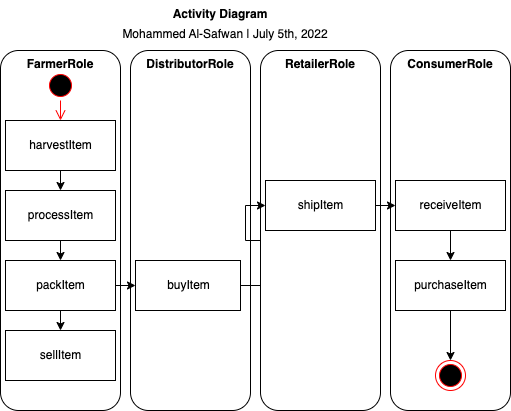

The diagram above was exported from draw.io. Its source (the exported page's mxGraphModel, read from the mxfile embedded in the PNG):
<mxGraphModel dx="275" dy="469" grid="1" gridSize="10" guides="1" tooltips="1" connect="1" arrows="1" fold="1" page="1" pageScale="1" pageWidth="827" pageHeight="1169" math="0" shadow="0">
  <root>
    <mxCell id="0" />
    <mxCell id="1" parent="0" />
    <mxCell id="gDCwKidPVUBtITBRMYM5-1" value="" style="rounded=1;whiteSpace=wrap;html=1;" vertex="1" parent="1">
      <mxGeometry y="50" width="120" height="360" as="geometry" />
    </mxCell>
    <mxCell id="gDCwKidPVUBtITBRMYM5-2" value="" style="rounded=1;whiteSpace=wrap;html=1;" vertex="1" parent="1">
      <mxGeometry x="130" y="50" width="120" height="360" as="geometry" />
    </mxCell>
    <mxCell id="gDCwKidPVUBtITBRMYM5-3" value="" style="rounded=1;whiteSpace=wrap;html=1;" vertex="1" parent="1">
      <mxGeometry x="260" y="50" width="120" height="360" as="geometry" />
    </mxCell>
    <mxCell id="gDCwKidPVUBtITBRMYM5-4" value="" style="rounded=1;whiteSpace=wrap;html=1;" vertex="1" parent="1">
      <mxGeometry x="390" y="50" width="120" height="360" as="geometry" />
    </mxCell>
    <mxCell id="gDCwKidPVUBtITBRMYM5-5" value="" style="ellipse;html=1;shape=startState;fillColor=#000000;strokeColor=#ff0000;" vertex="1" parent="1">
      <mxGeometry x="45" y="70" width="30" height="30" as="geometry" />
    </mxCell>
    <mxCell id="gDCwKidPVUBtITBRMYM5-6" value="" style="edgeStyle=orthogonalEdgeStyle;html=1;verticalAlign=bottom;endArrow=open;endSize=8;strokeColor=#ff0000;rounded=0;" edge="1" source="gDCwKidPVUBtITBRMYM5-5" parent="1">
      <mxGeometry relative="1" as="geometry">
        <mxPoint x="60" y="120" as="targetPoint" />
      </mxGeometry>
    </mxCell>
    <mxCell id="gDCwKidPVUBtITBRMYM5-9" style="edgeStyle=orthogonalEdgeStyle;rounded=0;orthogonalLoop=1;jettySize=auto;html=1;exitX=0.5;exitY=1;exitDx=0;exitDy=0;entryX=0.5;entryY=0;entryDx=0;entryDy=0;" edge="1" parent="1" source="gDCwKidPVUBtITBRMYM5-7" target="gDCwKidPVUBtITBRMYM5-8">
      <mxGeometry relative="1" as="geometry" />
    </mxCell>
    <mxCell id="gDCwKidPVUBtITBRMYM5-7" value="harvestItem" style="html=1;fillColor=none;" vertex="1" parent="1">
      <mxGeometry x="5" y="120" width="110" height="50" as="geometry" />
    </mxCell>
    <mxCell id="gDCwKidPVUBtITBRMYM5-11" style="edgeStyle=orthogonalEdgeStyle;rounded=0;orthogonalLoop=1;jettySize=auto;html=1;exitX=0.5;exitY=1;exitDx=0;exitDy=0;entryX=0.5;entryY=0;entryDx=0;entryDy=0;" edge="1" parent="1" source="gDCwKidPVUBtITBRMYM5-8" target="gDCwKidPVUBtITBRMYM5-10">
      <mxGeometry relative="1" as="geometry" />
    </mxCell>
    <mxCell id="gDCwKidPVUBtITBRMYM5-8" value="processItem" style="html=1;fillColor=none;" vertex="1" parent="1">
      <mxGeometry x="5" y="190" width="110" height="50" as="geometry" />
    </mxCell>
    <mxCell id="gDCwKidPVUBtITBRMYM5-13" style="edgeStyle=orthogonalEdgeStyle;rounded=0;orthogonalLoop=1;jettySize=auto;html=1;exitX=0.5;exitY=1;exitDx=0;exitDy=0;entryX=0.5;entryY=0;entryDx=0;entryDy=0;" edge="1" parent="1" source="gDCwKidPVUBtITBRMYM5-10" target="gDCwKidPVUBtITBRMYM5-12">
      <mxGeometry relative="1" as="geometry" />
    </mxCell>
    <mxCell id="gDCwKidPVUBtITBRMYM5-16" style="edgeStyle=orthogonalEdgeStyle;rounded=0;orthogonalLoop=1;jettySize=auto;html=1;exitX=1;exitY=0.5;exitDx=0;exitDy=0;entryX=0;entryY=0.5;entryDx=0;entryDy=0;" edge="1" parent="1" source="gDCwKidPVUBtITBRMYM5-10" target="gDCwKidPVUBtITBRMYM5-15">
      <mxGeometry relative="1" as="geometry" />
    </mxCell>
    <mxCell id="gDCwKidPVUBtITBRMYM5-10" value="packItem" style="html=1;fillColor=none;" vertex="1" parent="1">
      <mxGeometry x="5" y="260" width="110" height="50" as="geometry" />
    </mxCell>
    <mxCell id="gDCwKidPVUBtITBRMYM5-12" value="sellItem" style="html=1;fillColor=none;" vertex="1" parent="1">
      <mxGeometry x="5" y="330" width="110" height="50" as="geometry" />
    </mxCell>
    <mxCell id="gDCwKidPVUBtITBRMYM5-14" value="FarmerRole" style="text;align=center;fontStyle=1;verticalAlign=middle;spacingLeft=3;spacingRight=3;strokeColor=none;rotatable=0;points=[[0,0.5],[1,0.5]];portConstraint=eastwest;fillColor=none;" vertex="1" parent="1">
      <mxGeometry x="20" y="50" width="80" height="26" as="geometry" />
    </mxCell>
    <mxCell id="gDCwKidPVUBtITBRMYM5-18" style="edgeStyle=orthogonalEdgeStyle;rounded=0;orthogonalLoop=1;jettySize=auto;html=1;exitX=1;exitY=0.5;exitDx=0;exitDy=0;entryX=0;entryY=0.5;entryDx=0;entryDy=0;" edge="1" parent="1" source="gDCwKidPVUBtITBRMYM5-15" target="gDCwKidPVUBtITBRMYM5-17">
      <mxGeometry relative="1" as="geometry" />
    </mxCell>
    <mxCell id="gDCwKidPVUBtITBRMYM5-15" value="buyItem" style="html=1;fillColor=none;" vertex="1" parent="1">
      <mxGeometry x="135" y="260" width="105" height="50" as="geometry" />
    </mxCell>
    <mxCell id="gDCwKidPVUBtITBRMYM5-27" style="edgeStyle=orthogonalEdgeStyle;rounded=0;orthogonalLoop=1;jettySize=auto;html=1;exitX=1;exitY=0.5;exitDx=0;exitDy=0;entryX=0;entryY=0.5;entryDx=0;entryDy=0;" edge="1" parent="1" source="gDCwKidPVUBtITBRMYM5-17" target="gDCwKidPVUBtITBRMYM5-19">
      <mxGeometry relative="1" as="geometry" />
    </mxCell>
    <mxCell id="gDCwKidPVUBtITBRMYM5-17" value="shipItem" style="html=1;fillColor=none;" vertex="1" parent="1">
      <mxGeometry x="265" y="180" width="110" height="50" as="geometry" />
    </mxCell>
    <mxCell id="gDCwKidPVUBtITBRMYM5-21" style="edgeStyle=orthogonalEdgeStyle;rounded=0;orthogonalLoop=1;jettySize=auto;html=1;exitX=0.5;exitY=1;exitDx=0;exitDy=0;" edge="1" parent="1" source="gDCwKidPVUBtITBRMYM5-19" target="gDCwKidPVUBtITBRMYM5-20">
      <mxGeometry relative="1" as="geometry" />
    </mxCell>
    <mxCell id="gDCwKidPVUBtITBRMYM5-19" value="receiveItem" style="html=1;fillColor=none;" vertex="1" parent="1">
      <mxGeometry x="395" y="180" width="110" height="50" as="geometry" />
    </mxCell>
    <mxCell id="gDCwKidPVUBtITBRMYM5-29" style="edgeStyle=orthogonalEdgeStyle;rounded=0;orthogonalLoop=1;jettySize=auto;html=1;exitX=0.5;exitY=1;exitDx=0;exitDy=0;" edge="1" parent="1" source="gDCwKidPVUBtITBRMYM5-20" target="gDCwKidPVUBtITBRMYM5-28">
      <mxGeometry relative="1" as="geometry" />
    </mxCell>
    <mxCell id="gDCwKidPVUBtITBRMYM5-20" value="purchaseItem" style="html=1;fillColor=none;" vertex="1" parent="1">
      <mxGeometry x="395" y="260" width="110" height="50" as="geometry" />
    </mxCell>
    <mxCell id="gDCwKidPVUBtITBRMYM5-22" value="DistributorRole" style="text;align=center;fontStyle=1;verticalAlign=middle;spacingLeft=3;spacingRight=3;strokeColor=none;rotatable=0;points=[[0,0.5],[1,0.5]];portConstraint=eastwest;fillColor=none;" vertex="1" parent="1">
      <mxGeometry x="150" y="50" width="80" height="26" as="geometry" />
    </mxCell>
    <mxCell id="gDCwKidPVUBtITBRMYM5-23" value="RetailerRole" style="text;align=center;fontStyle=1;verticalAlign=middle;spacingLeft=3;spacingRight=3;strokeColor=none;rotatable=0;points=[[0,0.5],[1,0.5]];portConstraint=eastwest;fillColor=none;" vertex="1" parent="1">
      <mxGeometry x="280" y="50" width="80" height="26" as="geometry" />
    </mxCell>
    <mxCell id="gDCwKidPVUBtITBRMYM5-24" value="ConsumerRole" style="text;align=center;fontStyle=1;verticalAlign=middle;spacingLeft=3;spacingRight=3;strokeColor=none;rotatable=0;points=[[0,0.5],[1,0.5]];portConstraint=eastwest;fillColor=none;" vertex="1" parent="1">
      <mxGeometry x="410" y="50" width="80" height="26" as="geometry" />
    </mxCell>
    <mxCell id="gDCwKidPVUBtITBRMYM5-25" value="Activity Diagram" style="text;align=center;fontStyle=1;verticalAlign=middle;spacingLeft=3;spacingRight=3;strokeColor=none;rotatable=0;points=[[0,0.5],[1,0.5]];portConstraint=eastwest;fillColor=none;" vertex="1" parent="1">
      <mxGeometry x="180" width="80" height="26" as="geometry" />
    </mxCell>
    <mxCell id="gDCwKidPVUBtITBRMYM5-26" value="Mohammed Al-Safwan | July 5th, 2022" style="text;align=center;fontStyle=0;verticalAlign=middle;spacingLeft=3;spacingRight=3;strokeColor=none;rotatable=0;points=[[0,0.5],[1,0.5]];portConstraint=eastwest;fillColor=none;" vertex="1" parent="1">
      <mxGeometry x="185" y="20" width="80" height="26" as="geometry" />
    </mxCell>
    <mxCell id="gDCwKidPVUBtITBRMYM5-28" value="" style="ellipse;html=1;shape=endState;fillColor=#000000;strokeColor=#ff0000;" vertex="1" parent="1">
      <mxGeometry x="435" y="360" width="30" height="30" as="geometry" />
    </mxCell>
  </root>
</mxGraphModel>